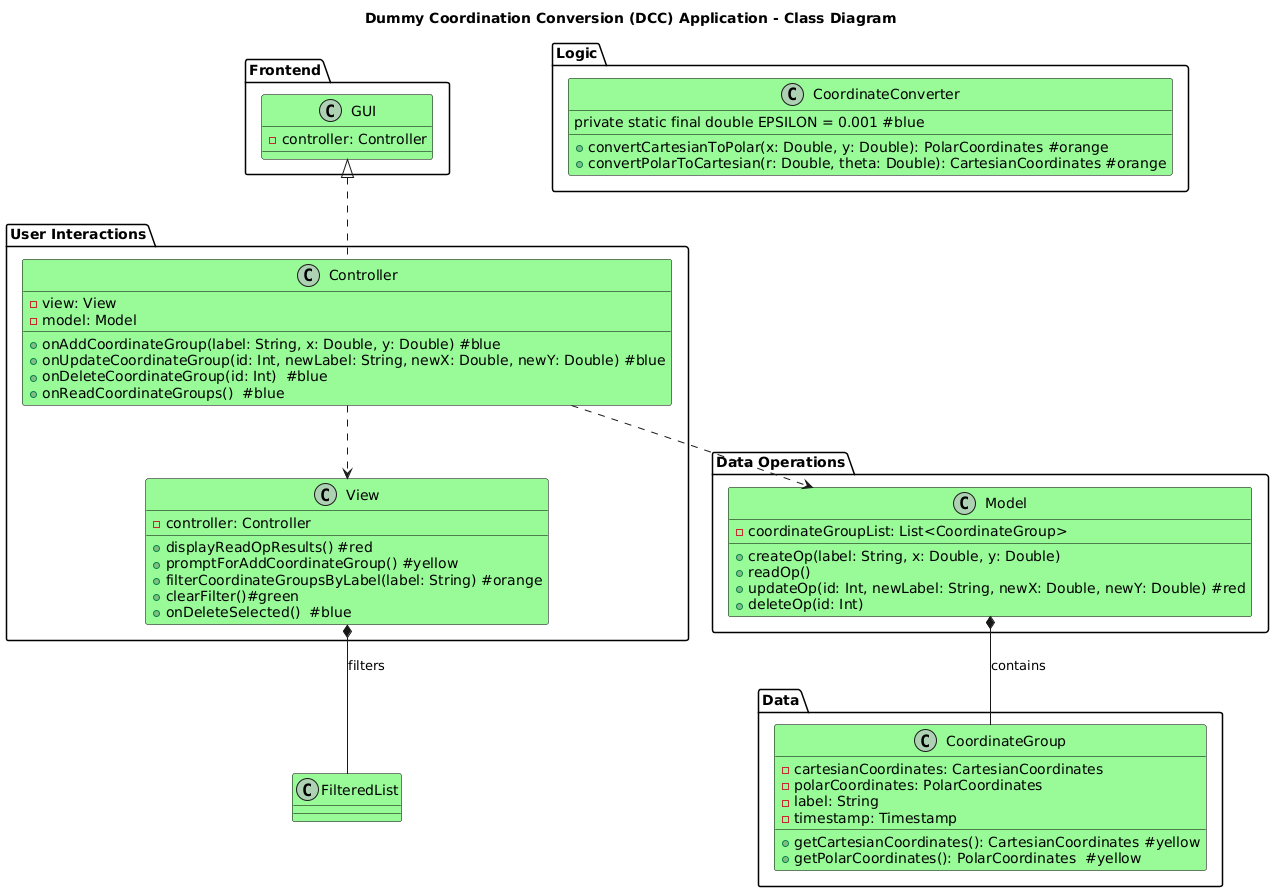

The diagram above was rendered by PlantUML. Its source (embedded in the PNG):
@startuml
title Dummy Coordination Conversion (DCC) Application - Class Diagram

skinparam class {
  BackgroundColor PaleGreen 
  BorderColor Black 
  BorderWidth 2px 
  RoundCorner 10  
  FontName "Arial"
}

package "Logic"  {
  class CoordinateConverter {
    +convertCartesianToPolar(x: Double, y: Double): PolarCoordinates #orange
    +convertPolarToCartesian(r: Double, theta: Double): CartesianCoordinates #orange

    private static final double EPSILON = 0.001 #blue

  }
}


package "Data" {
  class CoordinateGroup {
    - cartesianCoordinates: CartesianCoordinates
    - polarCoordinates: PolarCoordinates
    - label: String
    - timestamp: Timestamp
    +getCartesianCoordinates(): CartesianCoordinates #yellow
    +getPolarCoordinates(): PolarCoordinates  #yellow

  }
}

package "User Interactions" {
  class Controller {

    - view: View
    - model: Model 

    +onAddCoordinateGroup(label: String, x: Double, y: Double) #blue
    +onUpdateCoordinateGroup(id: Int, newLabel: String, newX: Double, newY: Double) #blue
    +onDeleteCoordinateGroup(id: Int)  #blue
    +onReadCoordinateGroups()  #blue
  }

  class View {
    - controller: Controller 
    +displayReadOpResults() #red
    +promptForAddCoordinateGroup() #yellow
    +filterCoordinateGroupsByLabel(label: String) #orange
    +clearFilter()#green
    +onDeleteSelected()  #blue

  }
}


package "Data Operations"{
  class Model {

    - coordinateGroupList: List<CoordinateGroup> 

    +createOp(label: String, x: Double, y: Double)
    +readOp()
    +updateOp(id: Int, newLabel: String, newX: Double, newY: Double) #red
    +deleteOp(id: Int)

  }
}



package "Frontend"{
  class GUI {

    - controller: Controller 

  }
}


GUI <|.. Controller 
Controller ..> View  
Controller ..> Model 

Model *-- CoordinateGroup : contains
View *-- FilteredList : filters
@enduml